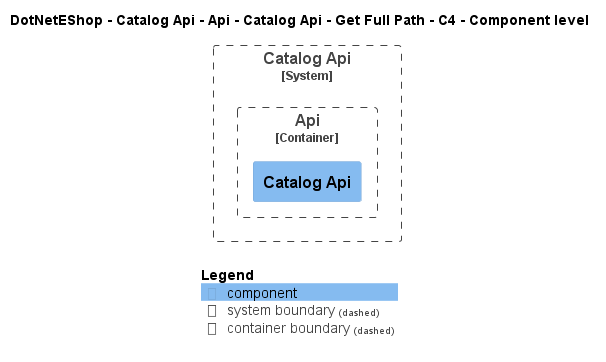

The diagram above was rendered by PlantUML. Its source (embedded in the PNG):
@startuml
!include ..\..\..\..\..\..\..\..\..\.c4s\C4_Component.puml

AddElementTag("c4interflow:lifecycle:new", $bgColor=green, $fontColor=#ffffff, $borderColor=green, $shadowing="False")
AddElementTag("c4interflow:lifecycle:changed", $bgColor=orange, $fontColor=#ffffff, $borderColor=orange, $shadowing="False")
AddElementTag("c4interflow:lifecycle:removed", $bgColor=red, $fontColor=#ffffff, $borderColor=red, $shadowing="False")

AddRelTag("c4interflow:lifecycle:new", $textColor=green, $lineColor=green)
AddRelTag("c4interflow:lifecycle:changed", $textColor=orange, $lineColor=orange)
AddRelTag("c4interflow:lifecycle:removed", $textColor=red, $lineColor=red)

SHOW_PERSON_PORTRAIT()
LAYOUT_TOP_DOWN()

skinparam linetype polyline

title DotNetEShop - Catalog Api - Api - Catalog Api - Get Full Path - C4 - Component level


System_Boundary(DotNetEShop.SoftwareSystems.CatalogApi, "Catalog Api") {
    
Container_Boundary(DotNetEShop.SoftwareSystems.CatalogApi.Containers.Api, "Api") {
    Component(DotNetEShop.SoftwareSystems.CatalogApi.Containers.Api.Components.CatalogApi, "Catalog Api", "", "")
}
}



SHOW_LEGEND()
@enduml